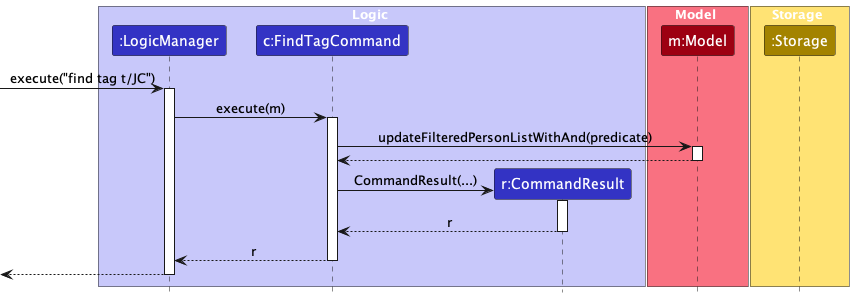

The diagram above was rendered by PlantUML. Its source (embedded in the PNG):
@startuml
!include style.puml
skinparam ArrowFontStyle plain

box Logic LOGIC_COLOR_T1
participant ":LogicManager" as LogicManager LOGIC_COLOR
participant "c:FindTagCommand" as FindTagCommand LOGIC_COLOR
participant "r:CommandResult" as CommandResult LOGIC_COLOR
end box

box Model MODEL_COLOR_T1
participant "m:Model" as Model MODEL_COLOR
end box

box Storage STORAGE_COLOR_T1
participant ":Storage" as Storage STORAGE_COLOR
end box

[-> LogicManager : execute("find tag t/JC")
activate LogicManager

LogicManager -> FindTagCommand : execute(m)
activate FindTagCommand

FindTagCommand -> Model : updateFilteredPersonListWithAnd(predicate)
activate Model
Model --> FindTagCommand
deactivate Model

create CommandResult
FindTagCommand -> CommandResult : CommandResult(...)
activate CommandResult
CommandResult --> FindTagCommand : r
deactivate CommandResult

FindTagCommand --> LogicManager : r
deactivate FindTagCommand

[<-- LogicManager
deactivate LogicManager
@enduml